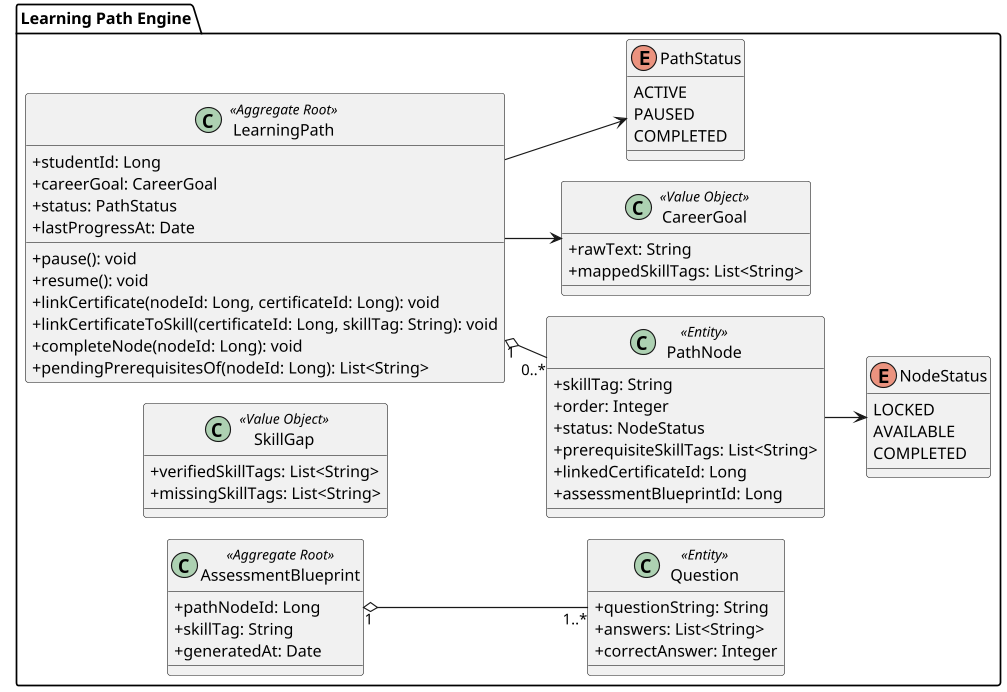

The diagram above was rendered by PlantUML. Its source (embedded in the PNG):
@startuml class-learning-path-engine-mobile
!pragma layout smetana
skinparam classAttributeIconSize 0
skinparam packageStyle folder
skinparam dpi 110
left to right direction

package "Learning Path Engine" {
    class LearningPath <<Aggregate Root>> {
        +studentId: Long
        +careerGoal: CareerGoal
        +status: PathStatus
        +lastProgressAt: Date
        +pause(): void
        +resume(): void
        +linkCertificate(nodeId: Long, certificateId: Long): void
        +linkCertificateToSkill(certificateId: Long, skillTag: String): void
        +completeNode(nodeId: Long): void
        +pendingPrerequisitesOf(nodeId: Long): List<String>
    }

    class PathNode <<Entity>> {
        +skillTag: String
        +order: Integer
        +status: NodeStatus
        +prerequisiteSkillTags: List<String>
        +linkedCertificateId: Long
        +assessmentBlueprintId: Long
    }

    class CareerGoal <<Value Object>> {
        +rawText: String
        +mappedSkillTags: List<String>
    }

    class SkillGap <<Value Object>> {
        +verifiedSkillTags: List<String>
        +missingSkillTags: List<String>
    }

    class AssessmentBlueprint <<Aggregate Root>> {
        +pathNodeId: Long
        +skillTag: String
        +generatedAt: Date
    }

    class Question <<Entity>> {
        +questionString: String
        +answers: List<String>
        +correctAnswer: Integer
    }

    enum PathStatus {
        ACTIVE
        PAUSED
        COMPLETED
    }

    enum NodeStatus {
        LOCKED
        AVAILABLE
        COMPLETED
    }

    LearningPath "1" o-- "0..*" PathNode
    LearningPath --> CareerGoal
    LearningPath --> PathStatus
    PathNode --> NodeStatus
    AssessmentBlueprint "1" o-- "1..*" Question
}
@enduml